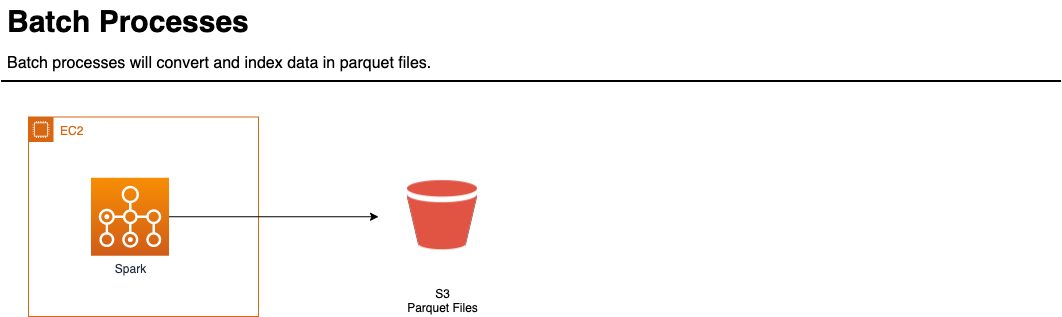

The diagram above was exported from draw.io. Its source (the exported page's mxGraphModel, read from the mxfile embedded in the PNG):
<mxGraphModel dx="946" dy="680" grid="1" gridSize="10" guides="1" tooltips="1" connect="1" arrows="1" fold="1" page="1" pageScale="1" pageWidth="1169" pageHeight="827" math="0" shadow="0">
  <root>
    <mxCell id="0" />
    <mxCell id="1" parent="0" />
    <mxCell id="-QjtrjUzRDEMRZ5MF8oH-47" value="Batch Processes" style="text;html=1;resizable=0;points=[];autosize=1;align=left;verticalAlign=top;spacingTop=-4;fontSize=30;fontStyle=1" parent="1" vertex="1">
      <mxGeometry x="56.5" y="64.5" width="260" height="40" as="geometry" />
    </mxCell>
    <mxCell id="-QjtrjUzRDEMRZ5MF8oH-48" value="Batch processes will convert and index data in parquet files." style="text;html=1;resizable=0;points=[];autosize=1;align=left;verticalAlign=top;spacingTop=-4;fontSize=16;" parent="1" vertex="1">
      <mxGeometry x="56.5" y="114.5" width="440" height="20" as="geometry" />
    </mxCell>
    <mxCell id="SCVMTBWpLvtzJIhz15lM-1" value="" style="line;strokeWidth=2;html=1;fontSize=14;" parent="1" vertex="1">
      <mxGeometry x="52.5" y="139.5" width="1060" height="10" as="geometry" />
    </mxCell>
    <mxCell id="Ivelb1tq6Mm4mTK1z3i3-3" value="EC2" style="points=[[0,0],[0.25,0],[0.5,0],[0.75,0],[1,0],[1,0.25],[1,0.5],[1,0.75],[1,1],[0.75,1],[0.5,1],[0.25,1],[0,1],[0,0.75],[0,0.5],[0,0.25]];outlineConnect=0;gradientColor=none;html=1;whiteSpace=wrap;fontSize=12;fontStyle=0;shape=mxgraph.aws4.group;grIcon=mxgraph.aws4.group_ec2_instance_contents;strokeColor=#D86613;fillColor=none;verticalAlign=top;align=left;spacingLeft=30;fontColor=#D86613;dashed=0;" parent="1" vertex="1">
      <mxGeometry x="80" y="180.5" width="230" height="199.5" as="geometry" />
    </mxCell>
    <mxCell id="Ivelb1tq6Mm4mTK1z3i3-4" value="Spark" style="outlineConnect=0;fontColor=#232F3E;gradientColor=#F78E04;gradientDirection=north;fillColor=#D05C17;strokeColor=#ffffff;dashed=0;verticalLabelPosition=bottom;verticalAlign=top;align=center;html=1;fontSize=12;fontStyle=0;aspect=fixed;shape=mxgraph.aws4.resourceIcon;resIcon=mxgraph.aws4.batch;" parent="1" vertex="1">
      <mxGeometry x="142.5" y="241.25" width="78" height="78" as="geometry" />
    </mxCell>
    <mxCell id="fxONtHd_QFevPKKJaiYP-1" value="S3&lt;br&gt;Parquet Files" style="shape=image;html=1;verticalAlign=top;verticalLabelPosition=bottom;labelBackgroundColor=#ffffff;imageAspect=0;aspect=fixed;image=https://cdn2.iconfinder.com/data/icons/amazon-aws-stencils/100/Storage__Content_Delivery_Amazon_S3_Bucket-128.png" parent="1" vertex="1">
      <mxGeometry x="430" y="216.25" width="128" height="128" as="geometry" />
    </mxCell>
    <mxCell id="fxONtHd_QFevPKKJaiYP-2" value="" style="endArrow=classic;html=1;" parent="1" source="Ivelb1tq6Mm4mTK1z3i3-4" target="fxONtHd_QFevPKKJaiYP-1" edge="1">
      <mxGeometry width="50" height="50" relative="1" as="geometry">
        <mxPoint x="700" y="500" as="sourcePoint" />
        <mxPoint x="750" y="450" as="targetPoint" />
      </mxGeometry>
    </mxCell>
  </root>
</mxGraphModel>